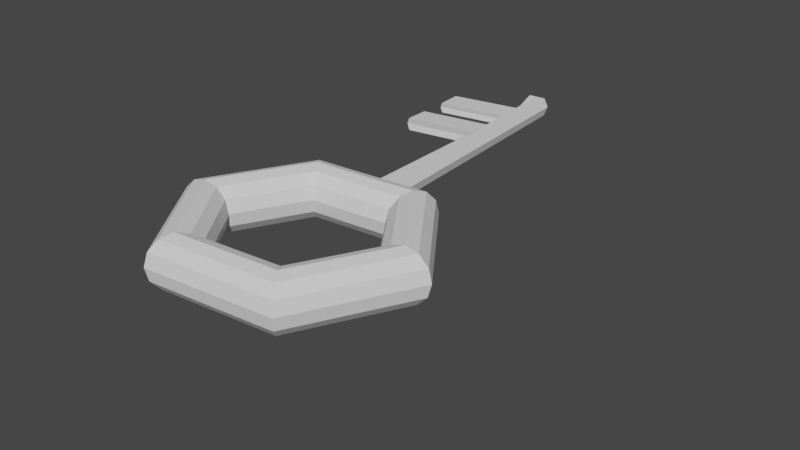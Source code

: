 # Source: Key.1.blend  (saved by Blender 3.3.6; exported with 4.5.12 LTS)
import bpy
from mathutils import Matrix  # noqa: F401  (used for matrix-valued properties, if any)

bpy.ops.wm.read_factory_settings(use_empty=True)
scene = bpy.context.scene
scene.name = 'Scene'

# ---- collections
col_collection = bpy.data.collections.new('Collection'); scene.collection.children.link(col_collection)

# ---- world
world_world = bpy.data.worlds.new('World'); scene.world = world_world
world_world.use_nodes = True; world_world.node_tree.nodes.clear()
_N = world_world.node_tree.nodes; _L = world_world.node_tree.links
n0 = _N.new('ShaderNodeOutputWorld'); n0.name = 'World Output'; n0.location = (300, 300)
n1 = _N.new('ShaderNodeBackground'); n1.name = 'Background'; n1.location = (10, 300)
n1.inputs[0].default_value = (0.05088, 0.05088, 0.05088, 1.0)
_L.new(n1.outputs[0], n0.inputs[0])
n0.is_active_output = True
world_world.color = (0.05088, 0.05088, 0.05088)
world_world.use_sun_shadow = False
world_world.sun_shadow_jitter_overblur = 0.0

# ---- meshes
me_torus = bpy.data.meshes.new('Torus')
me_torus.from_pydata([], [], [])
_uv = me_torus.uv_layers.new(name='UVMap')
_uv.uv.foreach_set('vector', [])
me_torus.update()
me_torus_001 = bpy.data.meshes.new('Torus.001')
me_torus_001.from_pydata([(1.25, -3.042, 0.0), (1.217, -3.042, 0.125), (1.125, -3.042, 0.2165), (1.0, -3.042, 0.25), (0.875, -3.042, 0.2165), (0.7835, -3.042, 0.125), (0.75, -3.042, 3.062e-17), (0.7835, -3.042, -0.125), (0.875, -3.042, -0.2165), (1.0, -3.042, -0.25), (1.125, -3.042, -0.2165), (1.217, -3.042, -0.125), (0.625, -1.959, 0.0), (0.6083, -1.988, 0.125), (0.5625, -2.067, 0.2165), (0.5, -2.176, 0.25), (0.4375, -2.284, 0.2165), (0.3917, -2.363, 0.125), (0.375, -2.392, 3.062e-17), (0.3917, -2.363, -0.125), (0.4375, -2.284, -0.2165), (0.5, -2.176, -0.25), (0.5625, -2.067, -0.2165), (0.6083, -1.988, -0.125), (-0.625, -1.959, 0.0), (-0.6083, -1.988, 0.125), (-0.5625, -2.067, 0.2165), (-0.5, -2.176, 0.25), (-0.4375, -2.284, 0.2165), (-0.3917, -2.363, 0.125), (-0.375, -2.392, 3.062e-17), (-0.3917, -2.363, -0.125), (-0.4375, -2.284, -0.2165), (-0.5, -2.176, -0.25), (-0.5625, -2.067, -0.2165), (-0.6083, -1.988, -0.125), (-1.25, -3.042, 0.0), (-1.217, -3.042, 0.125), (-1.125, -3.042, 0.2165), (-1.0, -3.042, 0.25), (-0.875, -3.042, 0.2165), (-0.7835, -3.042, 0.125), (-0.75, -3.042, 3.062e-17), (-0.7835, -3.042, -0.125), (-0.875, -3.042, -0.2165), (-1.0, -3.042, -0.25), (-1.125, -3.042, -0.2165), (-1.217, -3.042, -0.125), (-0.625, -4.124, 0.0), (-0.6083, -4.095, 0.125), (-0.5625, -4.016, 0.2165), (-0.5, -3.908, 0.25), (-0.4375, -3.799, 0.2165), (-0.3917, -3.72, 0.125), (-0.375, -3.691, 3.062e-17), (-0.3917, -3.72, -0.125), (-0.4375, -3.799, -0.2165), (-0.5, -3.908, -0.25), (-0.5625, -4.016, -0.2165), (-0.6083, -4.095, -0.125), (0.625, -4.124, 0.0), (0.6083, -4.095, 0.125), (0.5625, -4.016, 0.2165), (0.5, -3.908, 0.25), (0.4375, -3.799, 0.2165), (0.3917, -3.72, 0.125), (0.375, -3.691, 3.062e-17), (0.3917, -3.72, -0.125), (0.4375, -3.799, -0.2165), (0.5, -3.908, -0.25), (0.5625, -4.016, -0.2165), (0.6083, -4.095, -0.125), (-0.004817, -2.071, 0.2174), (-0.01049, -2.287, 0.2136), (0.007117, -2.392, -0.003756), (0.03039, -2.281, -0.2174), (0.03606, -2.064, -0.2136), (0.005895, -1.99, 0.1277), (-0.01081, -2.179, 0.2489), (-0.003923, -2.365, 0.1212), (0.01968, -2.361, -0.1277), (0.03638, -2.172, -0.2489), (0.02949, -1.986, -0.1212), (0.147, -1.987, -0.122), (0.1839, -1.967, 0.003099), (0.1354, -1.99, 0.1271), (0.004817, -2.071, 0.2174), (-0.08363, -1.987, -0.1219), (-0.1526, -1.959, 0.002758), (-0.09735, -1.99, 0.1272), (0.1417, -1.928, 0.003671), (0.1059, -1.945, 0.0952), (0.01035, -1.945, 0.09562), (0.1145, -1.942, -0.08863), (0.02777, -1.942, -0.08805), (-0.05572, -1.942, -0.08855), (-0.1066, -1.922, 0.003418), (-0.06585, -1.945, 0.09529), (0.1358, 0.8718, 0.04203), (0.05763, 0.8734, 0.04427), (0.1151, 0.8608, 0.09461), (0.04836, 0.8603, 0.09484), (0.1211, 0.8619, -0.007191), (0.06579, 0.8618, -0.006782), (0.007245, 0.8622, -0.007248), (-0.0686, 0.8735, 0.04353), (-0.0001411, 0.861, 0.09476), (0.1439, 0.851, 0.1353), (0.04837, 0.8507, 0.1357), (0.1525, 0.8531, -0.04851), (0.06578, 0.8534, -0.04794), (0.1797, 0.8677, 0.04379), (-0.01771, 0.8532, -0.04844), (-0.02783, 0.8509, 0.1354), (-0.02253, 0.8785, 0.04559), (0.04526, 0.6221, 0.1325), (0.1408, 0.6224, 0.132), (0.1766, 0.6391, 0.04051), (0.1494, 0.6245, -0.05179), (-0.01235, 0.5335, 0.03873), (0.01618, 0.5221, -0.01283), (0.06267, 0.6248, -0.05122), (0.01051, 0.5209, 0.09023), (0.03875, 0.1438, 0.1256), (0.1701, 0.1608, 0.03364), (0.01254, 0.254, -0.01668), (0.1343, 0.1441, 0.1252), (0.1429, 0.1463, -0.05865), (-0.01599, 0.2654, 0.03488), (0.05617, 0.1466, -0.05808), (0.006862, 0.2528, 0.08638), (-0.7712, 0.2762, 0.0009451), (-0.7676, 0.5443, 0.004792), (-0.7483, 0.2635, 0.05245), (-0.7447, 0.5316, 0.05629), (-0.739, 0.5329, -0.04677), (-0.7427, 0.2648, -0.05061), (0.03439, -0.1768, 0.121), (0.1658, -0.1598, 0.02904), (0.002057, -0.08314, -0.02771), (0.13, -0.1765, 0.1206), (0.1385, -0.1744, -0.06325), (-0.0299, -0.0704, 0.03005), (0.05181, -0.1741, -0.06268), (-0.0043, -0.08456, 0.08775), (0.03094, -0.4309, 0.1173), (0.1623, -0.4139, 0.0254), (-0.006247, -0.3503, -0.03645), (0.1265, -0.4306, 0.1169), (0.1351, -0.4284, -0.0669), (-0.04093, -0.3365, 0.02623), (0.04836, -0.4282, -0.06633), (-0.01314, -0.3519, 0.08883), (-0.775, -0.3197, 0.04729), (-0.7661, -0.0524, 0.0462), (-0.7917, -0.03825, -0.01149), (-0.7598, -0.05099, -0.06926), (-0.7681, -0.3182, -0.078), (-0.8028, -0.3044, -0.01532)], [], [(0, 12, 13, 1), (1, 13, 14, 2), (2, 14, 15, 3), (3, 15, 16, 4), (4, 16, 17, 5), (5, 17, 18, 6), (6, 18, 19, 7), (7, 19, 20, 8), (8, 20, 21, 9), (9, 21, 22, 10), (10, 22, 23, 11), (11, 23, 12, 0), (88, 89, 97, 96), (77, 89, 25, 26, 72), (72, 26, 27, 78), (78, 27, 28, 73), (73, 28, 29, 79), (79, 29, 30, 74), (74, 30, 31, 80), (80, 31, 32, 75), (75, 32, 33, 81), (81, 33, 34, 76), (76, 34, 35, 87, 82), (85, 84, 90, 91), (24, 36, 37, 25), (25, 37, 38, 26), (26, 38, 39, 27), (27, 39, 40, 28), (28, 40, 41, 29), (29, 41, 42, 30), (30, 42, 43, 31), (31, 43, 44, 32), (32, 44, 45, 33), (33, 45, 46, 34), (34, 46, 47, 35), (35, 47, 36, 24), (36, 48, 49, 37), (37, 49, 50, 38), (38, 50, 51, 39), (39, 51, 52, 40), (40, 52, 53, 41), (41, 53, 54, 42), (42, 54, 55, 43), (43, 55, 56, 44), (44, 56, 57, 45), (45, 57, 58, 46), (46, 58, 59, 47), (47, 59, 48, 36), (48, 60, 61, 49), (49, 61, 62, 50), (50, 62, 63, 51), (51, 63, 64, 52), (52, 64, 65, 53), (53, 65, 66, 54), (54, 66, 67, 55), (55, 67, 68, 56), (56, 68, 69, 57), (57, 69, 70, 58), (58, 70, 71, 59), (59, 71, 60, 48), (60, 0, 1, 61), (61, 1, 2, 62), (62, 2, 3, 63), (63, 3, 4, 64), (64, 4, 5, 65), (65, 5, 6, 66), (66, 6, 7, 67), (67, 7, 8, 68), (68, 8, 9, 69), (69, 9, 10, 70), (70, 10, 11, 71), (71, 11, 0, 60), (23, 83, 84, 12), (22, 76, 82, 83, 23), (21, 81, 76, 22), (20, 75, 81, 21), (19, 80, 75, 20), (18, 74, 80, 19), (17, 79, 74, 18), (16, 73, 79, 17), (15, 78, 73, 16), (14, 72, 78, 15), (13, 85, 77, 72, 14), (12, 84, 85, 13), (77, 85, 91, 92), (87, 88, 96, 95), (116, 117, 111, 107), (88, 87, 35, 24), (89, 88, 24, 25), (120, 119, 105, 112), (115, 116, 107, 108), (117, 118, 109, 111), (83, 82, 94, 93), (89, 77, 92, 97), (82, 87, 95, 94), (84, 83, 93, 90), (99, 114, 106, 101), (103, 104, 114, 99), (98, 102, 103, 99), (100, 98, 99, 101), (118, 121, 110, 109), (119, 122, 113, 105), (122, 115, 108, 113), (121, 120, 112, 110), (100, 101, 108, 107), (103, 102, 109, 110), (102, 98, 111, 109), (98, 100, 107, 111), (104, 103, 110, 112), (101, 106, 113, 108), (114, 104, 112, 105), (106, 114, 105, 113), (129, 125, 120, 121), (130, 123, 115, 122), (128, 130, 133, 131), (127, 129, 121, 118), (124, 127, 118, 117), (123, 126, 116, 115), (122, 119, 132, 134), (126, 124, 117, 116), (140, 138, 124, 126), (139, 142, 128, 125), (137, 140, 126, 123), (138, 141, 127, 124), (141, 143, 129, 127), (142, 144, 130, 128), (144, 137, 123, 130), (143, 139, 125, 129), (131, 133, 134, 132), (136, 131, 132, 135), (130, 122, 134, 133), (120, 125, 136, 135), (125, 128, 131, 136), (119, 120, 135, 132), (151, 147, 139, 143), (152, 145, 137, 144), (149, 151, 143, 141), (146, 149, 141, 138), (145, 148, 140, 137), (148, 146, 138, 140), (91, 90, 146, 148), (95, 96, 150, 147), (92, 91, 148, 145), (90, 93, 149, 146), (93, 94, 151, 149), (96, 97, 152, 150), (97, 92, 145, 152), (94, 95, 147, 151), (144, 142, 155, 154), (158, 153, 154, 155, 156, 157), (150, 152, 153, 158), (152, 144, 154, 153), (139, 147, 157, 156), (147, 150, 158, 157), (142, 139, 156, 155)])
_uv = me_torus_001.uv_layers.new(name='UVMap')
_uv.uv.foreach_set('vector', [0.5, 0.5, 0.6667, 0.5, 0.6667, 0.5833, 0.5, 0.5833, 0.5, 0.5833, 0.6667, 0.5833, 0.6667, 0.6667, 0.5, 0.6667, 0.5, 0.6667, 0.6667, 0.6667, 0.6667, 0.75, 0.5, 0.75, 0.5, 0.75, 0.6667, 0.75, 0.6667, 0.8333, 0.5, 0.8333, 0.5, 0.8333, 0.6667, 0.8333, 0.6667, 0.9167, 0.5, 0.9167, 0.5, 0.9167, 0.6667, 0.9167, 0.6667, 1.0, 0.5, 1.0, 0.5, 2.22e-16, 0.6667, 2.22e-16, 0.6667, 0.08333, 0.5, 0.08333, 0.5, 0.08333, 0.6667, 0.08333, 0.6667, 0.1667, 0.5, 0.1667, 0.5, 0.1667, 0.6667, 0.1667, 0.6667, 0.25, 0.5, 0.25, 0.5, 0.25, 0.6667, 0.25, 0.6667, 0.3333, 0.5, 0.3333, 0.5, 0.3333, 0.6667, 0.3333, 0.6667, 0.4167, 0.5, 0.4167, 0.5, 0.4167, 0.6667, 0.4167, 0.6667, 0.5, 0.5, 0.5, 0.7706, 0.5, 0.7622, 0.5833, 0.7622, 0.5833, 0.7706, 0.5, 0.7479, 0.5833, 0.7622, 0.5833, 0.8333, 0.5833, 0.8333, 0.6667, 0.7479, 0.6667, 0.7479, 0.6667, 0.8333, 0.6667, 0.8333, 0.75, 0.7479, 0.75, 0.7479, 0.75, 0.8333, 0.75, 0.8333, 0.8333, 0.7479, 0.8333, 0.7479, 0.8333, 0.8333, 0.8333, 0.8333, 0.9167, 0.7479, 0.9167, 0.7479, 0.9167, 0.8333, 0.9167, 0.8333, 1.0, 0.7479, 1.0, 0.7479, 2.22e-16, 0.8333, 2.22e-16, 0.8333, 0.08333, 0.7479, 0.08333, 0.7479, 0.08333, 0.8333, 0.08333, 0.8333, 0.1667, 0.7479, 0.1667, 0.7479, 0.1667, 0.8333, 0.1667, 0.8333, 0.25, 0.7479, 0.25, 0.7479, 0.25, 0.8333, 0.25, 0.8333, 0.3333, 0.7479, 0.3333, 0.7479, 0.3333, 0.8333, 0.3333, 0.8333, 0.4167, 0.763, 0.4167, 0.7479, 0.4167, 0.7304, 0.5833, 0.7307, 0.5, 0.7307, 0.5, 0.7304, 0.5833, 0.8333, 0.5, 1.0, 0.5, 1.0, 0.5833, 0.8333, 0.5833, 0.8333, 0.5833, 1.0, 0.5833, 1.0, 0.6667, 0.8333, 0.6667, 0.8333, 0.6667, 1.0, 0.6667, 1.0, 0.75, 0.8333, 0.75, 0.8333, 0.75, 1.0, 0.75, 1.0, 0.8333, 0.8333, 0.8333, 0.8333, 0.8333, 1.0, 0.8333, 1.0, 0.9167, 0.8333, 0.9167, 0.8333, 0.9167, 1.0, 0.9167, 1.0, 1.0, 0.8333, 1.0, 0.8333, 2.22e-16, 1.0, 2.22e-16, 1.0, 0.08333, 0.8333, 0.08333, 0.8333, 0.08333, 1.0, 0.08333, 1.0, 0.1667, 0.8333, 0.1667, 0.8333, 0.1667, 1.0, 0.1667, 1.0, 0.25, 0.8333, 0.25, 0.8333, 0.25, 1.0, 0.25, 1.0, 0.3333, 0.8333, 0.3333, 0.8333, 0.3333, 1.0, 0.3333, 1.0, 0.4167, 0.8333, 0.4167, 0.8333, 0.4167, 1.0, 0.4167, 1.0, 0.5, 0.8333, 0.5, -1.11e-16, 0.5, 0.1667, 0.5, 0.1667, 0.5833, -1.11e-16, 0.5833, -1.11e-16, 0.5833, 0.1667, 0.5833, 0.1667, 0.6667, -1.11e-16, 0.6667, -1.11e-16, 0.6667, 0.1667, 0.6667, 0.1667, 0.75, -1.11e-16, 0.75, -1.11e-16, 0.75, 0.1667, 0.75, 0.1667, 0.8333, -1.11e-16, 0.8333, -1.11e-16, 0.8333, 0.1667, 0.8333, 0.1667, 0.9167, -1.11e-16, 0.9167, -1.11e-16, 0.9167, 0.1667, 0.9167, 0.1667, 1.0, -1.11e-16, 1.0, -1.11e-16, 2.22e-16, 0.1667, 2.22e-16, 0.1667, 0.08333, -1.11e-16, 0.08333, -1.11e-16, 0.08333, 0.1667, 0.08333, 0.1667, 0.1667, -1.11e-16, 0.1667, -1.11e-16, 0.1667, 0.1667, 0.1667, 0.1667, 0.25, -1.11e-16, 0.25, -1.11e-16, 0.25, 0.1667, 0.25, 0.1667, 0.3333, -1.11e-16, 0.3333, -1.11e-16, 0.3333, 0.1667, 0.3333, 0.1667, 0.4167, -1.11e-16, 0.4167, -1.11e-16, 0.4167, 0.1667, 0.4167, 0.1667, 0.5, -1.11e-16, 0.5, 0.1667, 0.5, 0.3333, 0.5, 0.3333, 0.5833, 0.1667, 0.5833, 0.1667, 0.5833, 0.3333, 0.5833, 0.3333, 0.6667, 0.1667, 0.6667, 0.1667, 0.6667, 0.3333, 0.6667, 0.3333, 0.75, 0.1667, 0.75, 0.1667, 0.75, 0.3333, 0.75, 0.3333, 0.8333, 0.1667, 0.8333, 0.1667, 0.8333, 0.3333, 0.8333, 0.3333, 0.9167, 0.1667, 0.9167, 0.1667, 0.9167, 0.3333, 0.9167, 0.3333, 1.0, 0.1667, 1.0, 0.1667, 2.22e-16, 0.3333, 2.22e-16, 0.3333, 0.08333, 0.1667, 0.08333, 0.1667, 0.08333, 0.3333, 0.08333, 0.3333, 0.1667, 0.1667, 0.1667, 0.1667, 0.1667, 0.3333, 0.1667, 0.3333, 0.25, 0.1667, 0.25, 0.1667, 0.25, 0.3333, 0.25, 0.3333, 0.3333, 0.1667, 0.3333, 0.1667, 0.3333, 0.3333, 0.3333, 0.3333, 0.4167, 0.1667, 0.4167, 0.1667, 0.4167, 0.3333, 0.4167, 0.3333, 0.5, 0.1667, 0.5, 0.3333, 0.5, 0.5, 0.5, 0.5, 0.5833, 0.3333, 0.5833, 0.3333, 0.5833, 0.5, 0.5833, 0.5, 0.6667, 0.3333, 0.6667, 0.3333, 0.6667, 0.5, 0.6667, 0.5, 0.75, 0.3333, 0.75, 0.3333, 0.75, 0.5, 0.75, 0.5, 0.8333, 0.3333, 0.8333, 0.3333, 0.8333, 0.5, 0.8333, 0.5, 0.9167, 0.3333, 0.9167, 0.3333, 0.9167, 0.5, 0.9167, 0.5, 1.0, 0.3333, 1.0, 0.3333, 2.22e-16, 0.5, 2.22e-16, 0.5, 0.08333, 0.3333, 0.08333, 0.3333, 0.08333, 0.5, 0.08333, 0.5, 0.1667, 0.3333, 0.1667, 0.3333, 0.1667, 0.5, 0.1667, 0.5, 0.25, 0.3333, 0.25, 0.3333, 0.25, 0.5, 0.25, 0.5, 0.3333, 0.3333, 0.3333, 0.3333, 0.3333, 0.5, 0.3333, 0.5, 0.4167, 0.3333, 0.4167, 0.3333, 0.4167, 0.5, 0.4167, 0.5, 0.5, 0.3333, 0.5, 0.6667, 0.4167, 0.7314, 0.4167, 0.7307, 0.5, 0.6667, 0.5, 0.6667, 0.3333, 0.7479, 0.3333, 0.7479, 0.4167, 0.7314, 0.4167, 0.6667, 0.4167, 0.6667, 0.25, 0.7479, 0.25, 0.7479, 0.3333, 0.6667, 0.3333, 0.6667, 0.1667, 0.7479, 0.1667, 0.7479, 0.25, 0.6667, 0.25, 0.6667, 0.08333, 0.7479, 0.08333, 0.7479, 0.1667, 0.6667, 0.1667, 0.6667, 2.22e-16, 0.7479, 2.22e-16, 0.7479, 0.08333, 0.6667, 0.08333, 0.6667, 0.9167, 0.7479, 0.9167, 0.7479, 1.0, 0.6667, 1.0, 0.6667, 0.8333, 0.7479, 0.8333, 0.7479, 0.9167, 0.6667, 0.9167, 0.6667, 0.75, 0.7479, 0.75, 0.7479, 0.8333, 0.6667, 0.8333, 0.6667, 0.6667, 0.7479, 0.6667, 0.7479, 0.75, 0.6667, 0.75, 0.6667, 0.5833, 0.7304, 0.5833, 0.7479, 0.5833, 0.7479, 0.6667, 0.6667, 0.6667, 0.6667, 0.5, 0.7307, 0.5, 0.7304, 0.5833, 0.6667, 0.5833, 0.7479, 0.5833, 0.7304, 0.5833, 0.7304, 0.5833, 0.7479, 0.5833, 0.763, 0.4167, 0.7706, 0.5, 0.7706, 0.5, 0.763, 0.4167, 0.7304, 0.5833, 0.7307, 0.5, 0.7307, 0.5, 0.7304, 0.5833, 0.7706, 0.5, 0.763, 0.4167, 0.8333, 0.4167, 0.8333, 0.5, 0.7622, 0.5833, 0.7706, 0.5, 0.8333, 0.5, 0.8333, 0.5833, 0.763, 0.4167, 0.7706, 0.5, 0.7706, 0.5, 0.763, 0.4167, 0.7479, 0.5833, 0.7304, 0.5833, 0.7304, 0.5833, 0.7479, 0.5833, 0.7307, 0.5, 0.7314, 0.4167, 0.7314, 0.4167, 0.7307, 0.5, 0.7314, 0.4167, 0.7479, 0.4167, 0.7479, 0.4167, 0.7314, 0.4167, 0.7622, 0.5833, 0.7479, 0.5833, 0.7479, 0.5833, 0.7622, 0.5833, 0.7479, 0.4167, 0.763, 0.4167, 0.763, 0.4167, 0.7479, 0.4167, 0.7307, 0.5, 0.7314, 0.4167, 0.7314, 0.4167, 0.7307, 0.5, 0.7479, 0.5, 0.7623, 0.5005, 0.7576, 0.5462, 0.7486, 0.5462, 0.7472, 0.4537, 0.7578, 0.4537, 0.7623, 0.5005, 0.7479, 0.5, 0.737, 0.4979, 0.7381, 0.4539, 0.7472, 0.4537, 0.7479, 0.5, 0.7376, 0.5459, 0.737, 0.4979, 0.7479, 0.5, 0.7486, 0.5462, 0.7314, 0.4167, 0.7479, 0.4167, 0.7479, 0.4167, 0.7314, 0.4167, 0.7706, 0.5, 0.7622, 0.5833, 0.7622, 0.5833, 0.7706, 0.5, 0.7622, 0.5833, 0.7479, 0.5833, 0.7479, 0.5833, 0.7622, 0.5833, 0.7479, 0.4167, 0.763, 0.4167, 0.763, 0.4167, 0.7479, 0.4167, 0.7376, 0.5459, 0.7486, 0.5462, 0.7479, 0.5833, 0.7304, 0.5833, 0.7472, 0.4537, 0.7381, 0.4539, 0.7314, 0.4167, 0.7479, 0.4167, 0.7381, 0.4539, 0.737, 0.4979, 0.7307, 0.5, 0.7314, 0.4167, 0.737, 0.4979, 0.7376, 0.5459, 0.7304, 0.5833, 0.7307, 0.5, 0.7578, 0.4537, 0.7472, 0.4537, 0.7479, 0.4167, 0.763, 0.4167, 0.7486, 0.5462, 0.7576, 0.5462, 0.7622, 0.5833, 0.7479, 0.5833, 0.7623, 0.5005, 0.7578, 0.4537, 0.763, 0.4167, 0.7706, 0.5, 0.7576, 0.5462, 0.7623, 0.5005, 0.7706, 0.5, 0.7622, 0.5833, 0.7479, 0.4167, 0.763, 0.4167, 0.763, 0.4167, 0.7479, 0.4167, 0.7622, 0.5833, 0.7479, 0.5833, 0.7479, 0.5833, 0.7622, 0.5833, 0.7706, 0.5, 0.7622, 0.5833, 0.7622, 0.5833, 0.7706, 0.5, 0.7314, 0.4167, 0.7479, 0.4167, 0.7479, 0.4167, 0.7314, 0.4167, 0.7307, 0.5, 0.7314, 0.4167, 0.7314, 0.4167, 0.7307, 0.5, 0.7479, 0.5833, 0.7304, 0.5833, 0.7304, 0.5833, 0.7479, 0.5833, 0.7622, 0.5833, 0.7706, 0.5, 0.7706, 0.5, 0.7622, 0.5833, 0.7304, 0.5833, 0.7307, 0.5, 0.7307, 0.5, 0.7304, 0.5833, 0.7304, 0.5833, 0.7307, 0.5, 0.7307, 0.5, 0.7304, 0.5833, 0.763, 0.4167, 0.7706, 0.5, 0.7706, 0.5, 0.763, 0.4167, 0.7479, 0.5833, 0.7304, 0.5833, 0.7304, 0.5833, 0.7479, 0.5833, 0.7307, 0.5, 0.7314, 0.4167, 0.7314, 0.4167, 0.7307, 0.5, 0.7314, 0.4167, 0.7479, 0.4167, 0.7479, 0.4167, 0.7314, 0.4167, 0.7706, 0.5, 0.7622, 0.5833, 0.7622, 0.5833, 0.7706, 0.5, 0.7622, 0.5833, 0.7479, 0.5833, 0.7479, 0.5833, 0.7622, 0.5833, 0.7479, 0.4167, 0.763, 0.4167, 0.763, 0.4167, 0.7479, 0.4167, 0.7706, 0.5, 0.7622, 0.5833, 0.7622, 0.5833, 0.7706, 0.5, 0.763, 0.4167, 0.7706, 0.5, 0.7706, 0.5, 0.763, 0.4167, 0.7622, 0.5833, 0.7622, 0.5833, 0.7622, 0.5833, 0.7622, 0.5833, 0.763, 0.4167, 0.763, 0.4167, 0.763, 0.4167, 0.763, 0.4167, 0.763, 0.4167, 0.7706, 0.5, 0.7706, 0.5, 0.763, 0.4167, 0.7706, 0.5, 0.763, 0.4167, 0.763, 0.4167, 0.7706, 0.5, 0.7479, 0.4167, 0.763, 0.4167, 0.763, 0.4167, 0.7479, 0.4167, 0.7622, 0.5833, 0.7479, 0.5833, 0.7479, 0.5833, 0.7622, 0.5833, 0.7314, 0.4167, 0.7479, 0.4167, 0.7479, 0.4167, 0.7314, 0.4167, 0.7307, 0.5, 0.7314, 0.4167, 0.7314, 0.4167, 0.7307, 0.5, 0.7479, 0.5833, 0.7304, 0.5833, 0.7304, 0.5833, 0.7479, 0.5833, 0.7304, 0.5833, 0.7307, 0.5, 0.7307, 0.5, 0.7304, 0.5833, 0.7304, 0.5833, 0.7307, 0.5, 0.7307, 0.5, 0.7304, 0.5833, 0.763, 0.4167, 0.7706, 0.5, 0.7706, 0.5, 0.763, 0.4167, 0.7479, 0.5833, 0.7304, 0.5833, 0.7304, 0.5833, 0.7479, 0.5833, 0.7307, 0.5, 0.7314, 0.4167, 0.7314, 0.4167, 0.7307, 0.5, 0.7314, 0.4167, 0.7479, 0.4167, 0.7479, 0.4167, 0.7314, 0.4167, 0.7706, 0.5, 0.7622, 0.5833, 0.7622, 0.5833, 0.7706, 0.5, 0.7622, 0.5833, 0.7479, 0.5833, 0.7479, 0.5833, 0.7622, 0.5833, 0.7479, 0.4167, 0.763, 0.4167, 0.763, 0.4167, 0.7479, 0.4167, 0.7622, 0.5833, 0.7706, 0.5, 0.7706, 0.5, 0.7622, 0.5833, 0.7706, 0.5, 0.7622, 0.5833, 0.7622, 0.5833, 0.7706, 0.5, 0.763, 0.4167, 0.763, 0.4167, 0.7706, 0.5, 0.7622, 0.5833, 0.7622, 0.5833, 0.7706, 0.5, 0.7622, 0.5833, 0.7622, 0.5833, 0.7622, 0.5833, 0.7622, 0.5833, 0.763, 0.4167, 0.763, 0.4167, 0.763, 0.4167, 0.763, 0.4167, 0.763, 0.4167, 0.7706, 0.5, 0.7706, 0.5, 0.763, 0.4167, 0.7706, 0.5, 0.763, 0.4167, 0.763, 0.4167, 0.7706, 0.5])
me_torus_001.update()

# ---- objects
ob_torus = bpy.data.objects.new('Torus', me_torus)
ob_torus_001 = bpy.data.objects.new('Torus.001', me_torus_001)

# ---- transforms, parenting, visibility, modifiers, constraints
ob_torus.location = (0.0, 0.0, 0.0)
ob_torus_001.location = (0.0, 0.0, 1.149)
ob_torus_001.rotation_euler = (-0.03357, 0.008834, 0.09745)

# ---- collection membership
col_collection.objects.link(ob_torus)
col_collection.objects.link(ob_torus_001)

# ---- scene / render settings (as saved in the file)
scene.frame_start = 1; scene.frame_end = 250; scene.frame_set(1)
scene.render.engine = 'BLENDER_EEVEE_NEXT'
scene.cycles.sampling_pattern = 'TABULATED_SOBOL'
scene.cycles.use_light_tree = False
scene.view_settings.view_transform = 'Filmic'
bpy.context.view_layer.update()

# ---- added for rendering (the .blend has no active camera and no usable light): camera, sun
cam_auto = bpy.data.cameras.new('AutoCamera')
cam_auto.lens = 50.0
cam_auto.sensor_width = 36.0
cam_auto.clip_end = 1000.0
ob_auto_camera = bpy.data.objects.new('AutoCamera', cam_auto)
scene.collection.objects.link(ob_auto_camera)
ob_auto_camera.location = (5.91328, -8.52017, 5.37818)
ob_auto_camera.rotation_euler = (1.09748, -7.21219e-08, 0.694738)
scene.camera = ob_auto_camera
light_auto_sun = bpy.data.lights.new('AutoSun', 'SUN')
light_auto_sun.energy = 3.0
light_auto_sun.angle = 0.0523599
ob_auto_sun = bpy.data.objects.new('AutoSun', light_auto_sun)
scene.collection.objects.link(ob_auto_sun)
ob_auto_sun.rotation_euler = (0.872665, 0.174533, 0.523599)
bpy.context.view_layer.update()
